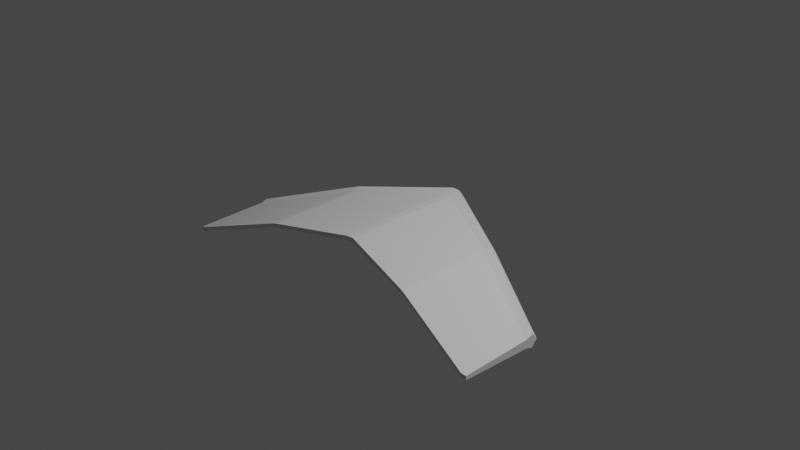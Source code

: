 # Source: glider.blend  (saved by Blender 2.83.18; exported with 4.5.12 LTS)
import bpy
from mathutils import Matrix  # noqa: F401  (used for matrix-valued properties, if any)

bpy.ops.wm.read_factory_settings(use_empty=True)
scene = bpy.context.scene
scene.name = 'Scene'

# ---- collections
col_collection = bpy.data.collections.new('Collection'); scene.collection.children.link(col_collection)

# ---- world
world_world = bpy.data.worlds.new('World'); scene.world = world_world
world_world.use_nodes = True; world_world.node_tree.nodes.clear()
_N = world_world.node_tree.nodes; _L = world_world.node_tree.links
n0 = _N.new('ShaderNodeOutputWorld'); n0.name = 'World Output'; n0.location = (300, 300)
n1 = _N.new('ShaderNodeBackground'); n1.name = 'Background'; n1.location = (10, 300)
n1.inputs[0].default_value = (0.05088, 0.05088, 0.05088, 1.0)
_L.new(n1.outputs[0], n0.inputs[0])
n0.is_active_output = True
world_world.color = (0.05088, 0.05088, 0.05088)
world_world.use_sun_shadow = False
world_world.sun_shadow_jitter_overblur = 0.0

# ---- cameras
cam_camera = bpy.data.cameras.new('Camera')
cam_camera.clip_end = 100.0
cam_camera.ortho_scale = 7.314

# ---- lights
light_light = bpy.data.lights.new('Light', 'POINT')
light_light.transmission_factor = 0.0
light_light.energy = 1000.0
light_light.shadow_soft_size = 0.1
light_light.shadow_maximum_resolution = 0.006
light_light.use_absolute_resolution = True

# ---- meshes
me_cube_002 = bpy.data.meshes.new('Cube.002')
me_cube_002.from_pydata([(-1.0, -1.07, -2.979), (-1.0, -1.07, -2.702), (-1.0, -0.2016, -3.286), (-1.0, -0.2016, -2.395), (1.0, -1.07, -2.979), (1.0, -1.07, -2.702), (1.0, -0.2016, -3.286), (1.0, -0.2016, -2.395), (-0.02218, 0.8273, -0.4456), (-0.02218, 0.8273, 0.4456), (-0.02218, -0.6625, -0.1387), (-0.02218, -0.6625, 0.1387), (-0.5, 0.3128, -1.294), (0.5, 0.3128, -0.4022), (0.5, -0.8661, -0.9866), (-0.5, -0.8661, -0.7091), (0.5, 0.3128, -1.294), (-0.5, 0.3128, -0.4022), (-0.5, -0.8661, -0.9866), (0.5, -0.8661, -0.7091), (-1.0, -0.1444, -2.84), (1.0, -0.1444, -2.84), (-0.02218, 0.8846, 0.0), (-0.5, 0.3701, -0.8479), (0.5, 0.3701, -0.8479), (-1.0, -0.2824, -3.133), (-1.0, -0.2824, -2.548), (1.0, -0.2824, -3.133), (1.0, -0.2824, -2.548), (-0.02218, 0.6962, 0.2922), (-0.02218, 0.6962, -0.2922), (-0.5, 0.2085, -1.14), (0.5, 0.2085, -0.5557), (-0.5, 0.2085, -0.5557), (0.5, 0.2085, -1.14), (0.9746, -1.082, -2.895), (-0.9746, -1.085, -2.618), (-0.4742, -0.8551, -0.9034), (0.4742, -0.8551, -0.6259), (0.4742, -0.8551, -0.9034), (-0.4742, -0.8551, -0.6259), (-0.9746, -1.085, -2.895), (0.9746, -1.082, -2.618), (0.4742, 0.2503, -1.057), (-0.4742, 0.2503, -0.4725), (0.9746, -0.2716, -2.465), (-0.9746, -0.2751, -3.049), (-0.4742, 0.2503, -1.057), (0.4742, 0.2503, -0.4725), (-0.9746, -0.2751, -2.465), (0.9746, -0.2716, -3.049), (0.02078, 0.8273, -0.4653), (0.02129, -0.6574, 0.1606), (0.02078, 0.8273, 0.4259), (0.02078, 0.8846, -0.0197), (0.02129, 0.6987, -0.2703), (0.02129, -0.6574, -0.1168), (0.02129, 0.6987, 0.3141)], [], [(25, 26, 3, 20, 2), (24, 13, 7, 21), (27, 28, 5, 4), (41, 36, 1, 0), (50, 27, 4, 35), (49, 26, 1, 36), (57, 29, 11, 52), (47, 30, 10, 37), (56, 52, 11, 10), (23, 17, 9, 22), (20, 3, 17, 23), (35, 42, 19, 14), (46, 31, 18, 41), (45, 32, 19, 42), (44, 33, 15, 40), (43, 34, 14, 39), (37, 40, 15, 18), (54, 53, 13, 24), (51, 54, 24, 16), (2, 20, 23, 12), (12, 23, 22, 8), (16, 24, 21, 6), (51, 16, 34, 43, 55), (9, 17, 33, 44, 29), (7, 13, 32, 45, 28), (2, 12, 31, 46, 25), (12, 8, 30, 47, 31), (53, 9, 29, 57), (17, 3, 26, 49, 33), (16, 6, 27, 50, 34), (6, 21, 7, 28, 27), (0, 1, 26, 25), (10, 11, 40, 37), (55, 43, 39, 56), (29, 44, 40, 11), (28, 45, 42, 5), (25, 46, 41, 0), (4, 5, 42, 35), (14, 19, 38, 39), (31, 47, 37, 18), (32, 48, 38, 19), (33, 49, 36, 15), (34, 50, 35, 14), (18, 15, 36, 41), (30, 55, 56, 10), (13, 53, 57, 48, 32), (8, 51, 55, 30), (8, 22, 54, 51), (22, 9, 53, 54), (39, 38, 52, 56), (48, 57, 52, 38)])
_uv = me_cube_002.uv_layers.new(name='UVMap')
_uv.uv.foreach_set('vector', [0.1141, 0.6999, 0.1184, 0.7122, 0.1164, 0.717, 0.1136, 0.7062, 0.1147, 0.6961, 0.08834, 0.6848, 0.1091, 0.7475, 0.1488, 0.2956, 0.1297, 0.189, 0.07765, 0.1565, 0.1512, 0.2536, 0.09849, 0.2793, 0.07258, 0.2639, 0.1313, 0.6974, 0.1342, 0.7042, 0.1329, 0.7026, 0.1305, 0.6977, 0.04451, 0.1852, 0.07765, 0.1565, 0.07258, 0.2639, 0.08924, 0.2651, 0.1192, 0.7146, 0.1184, 0.7122, 0.1329, 0.7026, 0.1342, 0.7042, 0.1245, 0.8677, 0.1216, 0.8726, 0.1027, 0.7393, 0.07737, 0.7331, 0.8426, 0.6285, 0.9628, 0.6191, 0.9154, 0.7781, 0.8068, 0.7591, 0.09331, 0.7106, 0.07737, 0.7331, 0.1027, 0.7393, 0.08788, 0.7262, 0.1011, 0.7635, 0.1037, 0.7886, 0.1245, 0.9734, 0.1045, 0.8636, 0.1136, 0.7062, 0.1164, 0.717, 0.1037, 0.7886, 0.1011, 0.7635, 0.8154, 0.3196, 0.8024, 0.2885, 0.7713, 0.05049, 0.7843, 0.08154, 0.9153, 0.342, 0.9153, 0.5877, 0.7843, 0.5741, 0.8154, 0.3361, 0.7036, 0.2725, 0.6405, 0.03513, 0.7713, 0.05049, 0.8024, 0.2885, 0.08211, 0.7949, 0.08946, 0.7908, 0.07511, 0.7361, 0.07691, 0.7366, 0.05153, 0.6289, 0.03335, 0.6, 0.1243, 0.5611, 0.1067, 0.5896, 0.08053, 0.7336, 0.07691, 0.7366, 0.07511, 0.7361, 0.08199, 0.7322, 0.119, 0.8526, 0.1209, 0.9309, 0.1091, 0.7475, 0.08834, 0.6848, 0.1007, 0.7722, 0.119, 0.8526, 0.08834, 0.6848, 0.05999, 0.6035, 0.1147, 0.6961, 0.1136, 0.7062, 0.1011, 0.7635, 0.1003, 0.7489, 0.1003, 0.7489, 0.1011, 0.7635, 0.1045, 0.8636, 0.09582, 0.7836, 0.05999, 0.6035, 0.08834, 0.6848, 0.1297, 0.189, 0.08017, 0.02662, 0.1007, 0.7722, 0.05999, 0.6035, 0.03335, 0.6, 0.05153, 0.6289, 0.08987, 0.7512, 0.1245, 0.9734, 0.1037, 0.7886, 0.08946, 0.7908, 0.08211, 0.7949, 0.1216, 0.8726, 0.1488, 0.2956, 0.1091, 0.7475, 0.1734, 0.6992, 0.1734, 0.296, 0.1512, 0.2536, 0.1147, 0.6961, 0.1003, 0.7489, 0.09678, 0.7491, 0.1127, 0.6998, 0.1141, 0.6999, 0.1003, 0.7489, 0.09582, 0.7836, 0.09054, 0.76, 0.09629, 0.7498, 0.09678, 0.7491, 0.1209, 0.9309, 0.1245, 0.9734, 0.1216, 0.8726, 0.1245, 0.8677, 0.1037, 0.7886, 0.1164, 0.717, 0.1184, 0.7122, 0.1192, 0.7146, 0.08946, 0.7908, 0.05999, 0.6035, 0.08017, 0.02662, 0.07765, 0.1565, 0.04451, 0.1852, 0.03335, 0.6, 0.08017, 0.02662, 0.1297, 0.189, 0.1488, 0.2956, 0.1512, 0.2536, 0.07765, 0.1565, 0.1305, 0.6977, 0.1329, 0.7026, 0.1184, 0.7122, 0.1141, 0.6999, 0.9154, 0.7781, 0.9402, 0.8009, 0.8316, 0.7819, 0.8068, 0.7591, 0.8065, 0.9643, 0.684, 0.9558, 0.648, 0.8253, 0.759, 0.8057, 0.9628, 0.9652, 0.8529, 0.9156, 0.8316, 0.7819, 0.9402, 0.8009, 0.1512, 0.2536, 0.1734, 0.296, 0.106, 0.285, 0.09849, 0.2793, 0.1141, 0.6999, 0.1127, 0.6998, 0.1313, 0.6974, 0.1305, 0.6977, 0.07258, 0.2639, 0.09849, 0.2793, 0.106, 0.285, 0.08924, 0.2651, 0.1243, 0.5611, 0.07342, 0.6271, 0.09227, 0.6499, 0.1067, 0.5896, 0.09678, 0.7491, 0.09629, 0.7498, 0.08053, 0.7336, 0.08199, 0.7322, 0.1734, 0.6992, 0.1546, 0.732, 0.09227, 0.6499, 0.07342, 0.6271, 0.6405, 0.6208, 0.7036, 0.3833, 0.8024, 0.3671, 0.7713, 0.6052, 0.9153, 0.06817, 0.9153, 0.3138, 0.8154, 0.3196, 0.7843, 0.08154, 0.7843, 0.5741, 0.7713, 0.6052, 0.8024, 0.3671, 0.8154, 0.3361, 0.09054, 0.76, 0.08987, 0.7512, 0.09331, 0.7106, 0.08788, 0.7262, 0.1091, 0.7475, 0.1209, 0.9309, 0.1245, 0.8677, 0.1546, 0.732, 0.1734, 0.6992, 0.09582, 0.7836, 0.1007, 0.7722, 0.08987, 0.7512, 0.09054, 0.76, 0.09582, 0.7836, 0.1045, 0.8636, 0.119, 0.8526, 0.1007, 0.7722, 0.1045, 0.8636, 0.1245, 0.9734, 0.1209, 0.9309, 0.119, 0.8526, 0.648, 0.8253, 0.673, 0.8027, 0.7839, 0.7831, 0.759, 0.8057, 0.6943, 0.669, 0.8065, 0.6191, 0.7839, 0.7831, 0.673, 0.8027])
me_cube_002.use_remesh_fix_poles = True
me_cube_002.use_remesh_preserve_attributes = False
me_cube_002.use_mirror_vertex_groups = False
me_cube_002.update()

# ---- objects
ob_light = bpy.data.objects.new('Light', light_light)
ob_camera = bpy.data.objects.new('Camera', cam_camera)
ob_glider = bpy.data.objects.new('Glider', me_cube_002)

# ---- transforms, parenting, visibility, modifiers, constraints
ob_light.location = (4.076, 1.005, 5.904)
ob_light.rotation_euler = (0.6503, 0.05522, 1.866)
ob_light.lock_rotations_4d = False
ob_light.empty_display_type = 'ARROWS'
ob_light.color = (0.0, 0.0, 0.0, 0.0)
ob_light.lineart.crease_threshold = 0.0
ob_camera.location = (7.359, -6.926, 4.958)
ob_camera.rotation_euler = (1.109, 0.0, 0.8149)
ob_camera.lock_rotations_4d = False
ob_camera.empty_display_type = 'ARROWS'
ob_camera.color = (0.0, 0.0, 0.0, 0.0)
ob_camera.display_type = 'WIRE'
ob_camera.lineart.crease_threshold = 0.0
ob_glider.location = (0.0, 0.0, 0.0)
ob_glider.scale = (1.972, 1.0, 0.1613)
ob_glider.lineart.crease_threshold = 0.0

# ---- collection membership
col_collection.objects.link(ob_light)
col_collection.objects.link(ob_camera)
col_collection.objects.link(ob_glider)

# ---- scene / render settings (as saved in the file)
scene.camera = ob_camera
scene.frame_start = 1; scene.frame_end = 250; scene.frame_set(1)
scene.render.engine = 'BLENDER_EEVEE_NEXT'
scene.cycles.use_denoising = False
scene.cycles.samples = 128
scene.cycles.sampling_pattern = 'TABULATED_SOBOL'
scene.cycles.use_adaptive_sampling = False
scene.cycles.use_light_tree = False
scene.view_settings.view_transform = 'Filmic'
bpy.context.view_layer.update()
